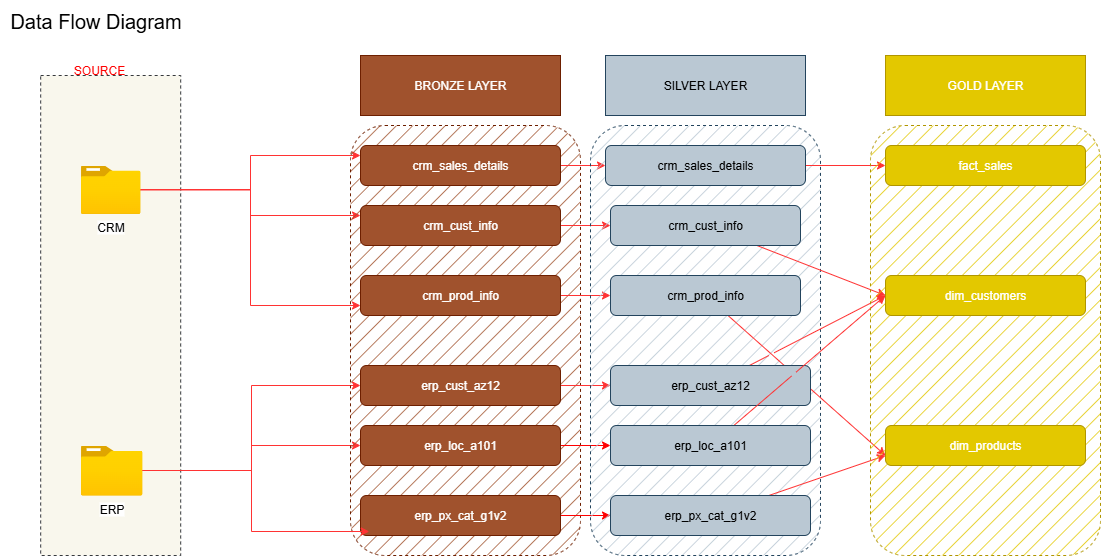

The diagram above was exported from draw.io. Its source (the exported page's mxGraphModel, read from the mxfile embedded in the PNG):
<mxGraphModel dx="1442" dy="1026" grid="1" gridSize="10" guides="1" tooltips="1" connect="1" arrows="1" fold="1" page="0" pageScale="1" pageWidth="850" pageHeight="1100" math="0" shadow="0">
  <root>
    <mxCell id="0" />
    <mxCell id="1" parent="0" />
    <mxCell id="m0crfEuheVIg3dgMyB66-1" value="&lt;font style=&quot;font-size: 20px;&quot;&gt;Data Flow Diagram&lt;/font&gt;" style="text;html=1;align=center;verticalAlign=middle;resizable=0;points=[];autosize=1;strokeColor=none;fillColor=none;" parent="1" vertex="1">
      <mxGeometry x="-10" y="-115" width="190" height="40" as="geometry" />
    </mxCell>
    <mxCell id="m0crfEuheVIg3dgMyB66-3" value="" style="rounded=0;whiteSpace=wrap;html=1;fillColor=#f9f7ed;dashed=1;strokeColor=#36393d;" parent="1" vertex="1">
      <mxGeometry x="30.18" y="-40" width="140" height="480" as="geometry" />
    </mxCell>
    <mxCell id="m0crfEuheVIg3dgMyB66-5" value="&lt;font style=&quot;color: rgb(255, 0, 0);&quot;&gt;SOURCE&lt;span style=&quot;white-space: pre;&quot;&gt;&#09;&lt;/span&gt;&lt;/font&gt;" style="rounded=1;whiteSpace=wrap;html=1;fillColor=none;strokeColor=none;" parent="1" vertex="1">
      <mxGeometry x="50" y="-75" width="80" height="60" as="geometry" />
    </mxCell>
    <mxCell id="m0crfEuheVIg3dgMyB66-26" style="edgeStyle=orthogonalEdgeStyle;rounded=0;orthogonalLoop=1;jettySize=auto;html=1;entryX=0;entryY=0.25;entryDx=0;entryDy=0;strokeColor=#FF3333;" parent="1" source="m0crfEuheVIg3dgMyB66-6" target="m0crfEuheVIg3dgMyB66-14" edge="1">
      <mxGeometry relative="1" as="geometry" />
    </mxCell>
    <mxCell id="m0crfEuheVIg3dgMyB66-27" style="edgeStyle=orthogonalEdgeStyle;rounded=0;orthogonalLoop=1;jettySize=auto;html=1;entryX=0;entryY=0.25;entryDx=0;entryDy=0;strokeColor=#FF3333;" parent="1" source="m0crfEuheVIg3dgMyB66-6" target="m0crfEuheVIg3dgMyB66-13" edge="1">
      <mxGeometry relative="1" as="geometry" />
    </mxCell>
    <mxCell id="m0crfEuheVIg3dgMyB66-28" style="edgeStyle=orthogonalEdgeStyle;rounded=0;orthogonalLoop=1;jettySize=auto;html=1;entryX=0;entryY=0.75;entryDx=0;entryDy=0;strokeColor=#FF3333;" parent="1" source="m0crfEuheVIg3dgMyB66-6" target="m0crfEuheVIg3dgMyB66-15" edge="1">
      <mxGeometry relative="1" as="geometry" />
    </mxCell>
    <mxCell id="m0crfEuheVIg3dgMyB66-6" value="CRM" style="image;aspect=fixed;html=1;points=[];align=center;fontSize=12;image=img/lib/azure2/general/Folder_Blank.svg;" parent="1" vertex="1">
      <mxGeometry x="70.36" y="50" width="59.64" height="48.4" as="geometry" />
    </mxCell>
    <mxCell id="m0crfEuheVIg3dgMyB66-29" style="edgeStyle=orthogonalEdgeStyle;rounded=0;orthogonalLoop=1;jettySize=auto;html=1;entryX=0;entryY=0.5;entryDx=0;entryDy=0;strokeColor=#FF3333;" parent="1" source="m0crfEuheVIg3dgMyB66-7" target="m0crfEuheVIg3dgMyB66-17" edge="1">
      <mxGeometry relative="1" as="geometry" />
    </mxCell>
    <mxCell id="m0crfEuheVIg3dgMyB66-30" style="edgeStyle=orthogonalEdgeStyle;rounded=0;orthogonalLoop=1;jettySize=auto;html=1;entryX=0;entryY=0.5;entryDx=0;entryDy=0;strokeColor=#FF3333;" parent="1" source="m0crfEuheVIg3dgMyB66-7" target="m0crfEuheVIg3dgMyB66-16" edge="1">
      <mxGeometry relative="1" as="geometry" />
    </mxCell>
    <mxCell id="m0crfEuheVIg3dgMyB66-7" value="ERP" style="image;aspect=fixed;html=1;points=[];align=center;fontSize=12;image=img/lib/azure2/general/Folder_Blank.svg;" parent="1" vertex="1">
      <mxGeometry x="70.36000000000001" y="330" width="61.61" height="50" as="geometry" />
    </mxCell>
    <mxCell id="m0crfEuheVIg3dgMyB66-9" value="" style="rounded=1;whiteSpace=wrap;html=1;fillColor=#a0522d;dashed=1;fontColor=#ffffff;strokeColor=#6D1F00;fillStyle=hatch;" parent="1" vertex="1">
      <mxGeometry x="340" y="10" width="230" height="430" as="geometry" />
    </mxCell>
    <mxCell id="m0crfEuheVIg3dgMyB66-12" value="BRONZE LAYER" style="rounded=0;whiteSpace=wrap;html=1;fillColor=#a0522d;strokeColor=#6D1F00;fontColor=#ffffff;" parent="1" vertex="1">
      <mxGeometry x="350" y="-60" width="200" height="60" as="geometry" />
    </mxCell>
    <mxCell id="zUaqudbsW5r5jWWzTaSh-9" style="edgeStyle=orthogonalEdgeStyle;rounded=0;orthogonalLoop=1;jettySize=auto;html=1;entryX=0;entryY=0.5;entryDx=0;entryDy=0;strokeColor=#FF3333;" parent="1" source="m0crfEuheVIg3dgMyB66-13" target="zUaqudbsW5r5jWWzTaSh-3" edge="1">
      <mxGeometry relative="1" as="geometry" />
    </mxCell>
    <mxCell id="m0crfEuheVIg3dgMyB66-13" value="crm_sales_details" style="rounded=1;whiteSpace=wrap;html=1;fillColor=#a0522d;fontColor=#ffffff;strokeColor=#6D1F00;" parent="1" vertex="1">
      <mxGeometry x="350" y="30" width="200" height="40" as="geometry" />
    </mxCell>
    <mxCell id="zUaqudbsW5r5jWWzTaSh-10" style="edgeStyle=orthogonalEdgeStyle;rounded=0;orthogonalLoop=1;jettySize=auto;html=1;strokeColor=#FF3333;" parent="1" source="m0crfEuheVIg3dgMyB66-14" target="zUaqudbsW5r5jWWzTaSh-4" edge="1">
      <mxGeometry relative="1" as="geometry" />
    </mxCell>
    <mxCell id="m0crfEuheVIg3dgMyB66-14" value="crm_cust_info" style="rounded=1;whiteSpace=wrap;html=1;fillColor=#a0522d;fontColor=#ffffff;strokeColor=#6D1F00;" parent="1" vertex="1">
      <mxGeometry x="350" y="90" width="200" height="40" as="geometry" />
    </mxCell>
    <mxCell id="zUaqudbsW5r5jWWzTaSh-11" style="edgeStyle=orthogonalEdgeStyle;rounded=0;orthogonalLoop=1;jettySize=auto;html=1;strokeColor=#FF3333;" parent="1" source="m0crfEuheVIg3dgMyB66-15" target="zUaqudbsW5r5jWWzTaSh-5" edge="1">
      <mxGeometry relative="1" as="geometry" />
    </mxCell>
    <mxCell id="m0crfEuheVIg3dgMyB66-15" value="crm_prod_info" style="rounded=1;whiteSpace=wrap;html=1;fillColor=#a0522d;fontColor=#ffffff;strokeColor=#6D1F00;" parent="1" vertex="1">
      <mxGeometry x="350" y="160" width="200" height="40" as="geometry" />
    </mxCell>
    <mxCell id="zUaqudbsW5r5jWWzTaSh-12" style="edgeStyle=orthogonalEdgeStyle;rounded=0;orthogonalLoop=1;jettySize=auto;html=1;strokeColor=#FF3333;" parent="1" source="m0crfEuheVIg3dgMyB66-16" target="zUaqudbsW5r5jWWzTaSh-6" edge="1">
      <mxGeometry relative="1" as="geometry" />
    </mxCell>
    <mxCell id="m0crfEuheVIg3dgMyB66-16" value="erp_cust_az12" style="rounded=1;whiteSpace=wrap;html=1;fillColor=#a0522d;fontColor=#ffffff;strokeColor=#6D1F00;" parent="1" vertex="1">
      <mxGeometry x="350" y="250" width="200" height="40" as="geometry" />
    </mxCell>
    <mxCell id="zUaqudbsW5r5jWWzTaSh-14" style="edgeStyle=orthogonalEdgeStyle;rounded=0;orthogonalLoop=1;jettySize=auto;html=1;strokeColor=#FF0000;" parent="1" source="m0crfEuheVIg3dgMyB66-17" target="zUaqudbsW5r5jWWzTaSh-7" edge="1">
      <mxGeometry relative="1" as="geometry" />
    </mxCell>
    <mxCell id="m0crfEuheVIg3dgMyB66-17" value="erp_loc_a101" style="rounded=1;whiteSpace=wrap;html=1;fillColor=#a0522d;fontColor=#ffffff;strokeColor=#6D1F00;" parent="1" vertex="1">
      <mxGeometry x="350" y="310" width="200" height="40" as="geometry" />
    </mxCell>
    <mxCell id="zUaqudbsW5r5jWWzTaSh-13" style="edgeStyle=orthogonalEdgeStyle;rounded=0;orthogonalLoop=1;jettySize=auto;html=1;strokeColor=#FF0000;" parent="1" source="m0crfEuheVIg3dgMyB66-18" target="zUaqudbsW5r5jWWzTaSh-8" edge="1">
      <mxGeometry relative="1" as="geometry" />
    </mxCell>
    <mxCell id="m0crfEuheVIg3dgMyB66-18" value="erp_px_cat_g1v2" style="rounded=1;whiteSpace=wrap;html=1;fillColor=#a0522d;fontColor=#ffffff;strokeColor=#6D1F00;" parent="1" vertex="1">
      <mxGeometry x="350" y="380" width="200" height="40" as="geometry" />
    </mxCell>
    <mxCell id="m0crfEuheVIg3dgMyB66-31" style="edgeStyle=orthogonalEdgeStyle;rounded=0;orthogonalLoop=1;jettySize=auto;html=1;entryX=0.044;entryY=0.9;entryDx=0;entryDy=0;entryPerimeter=0;strokeColor=#FF3333;" parent="1" source="m0crfEuheVIg3dgMyB66-7" target="m0crfEuheVIg3dgMyB66-18" edge="1">
      <mxGeometry relative="1" as="geometry" />
    </mxCell>
    <mxCell id="zUaqudbsW5r5jWWzTaSh-1" value="" style="rounded=1;whiteSpace=wrap;html=1;fillColor=#bac8d3;dashed=1;strokeColor=#23445d;fillStyle=hatch;" parent="1" vertex="1">
      <mxGeometry x="580" y="10" width="230" height="430" as="geometry" />
    </mxCell>
    <mxCell id="zUaqudbsW5r5jWWzTaSh-2" value="SILVER LAYER" style="rounded=0;whiteSpace=wrap;html=1;fillColor=#bac8d3;strokeColor=#23445d;" parent="1" vertex="1">
      <mxGeometry x="595" y="-60" width="200" height="60" as="geometry" />
    </mxCell>
    <mxCell id="mAfeA0l6R-ILrkxPSely-15" style="edgeStyle=orthogonalEdgeStyle;rounded=0;orthogonalLoop=1;jettySize=auto;html=1;entryX=0;entryY=0.5;entryDx=0;entryDy=0;strokeColor=#FF3333;" parent="1" source="zUaqudbsW5r5jWWzTaSh-3" target="mAfeA0l6R-ILrkxPSely-8" edge="1">
      <mxGeometry relative="1" as="geometry" />
    </mxCell>
    <mxCell id="zUaqudbsW5r5jWWzTaSh-3" value="crm_sales_details" style="rounded=1;whiteSpace=wrap;html=1;fillColor=#bac8d3;strokeColor=#23445d;" parent="1" vertex="1">
      <mxGeometry x="595" y="30" width="200" height="40" as="geometry" />
    </mxCell>
    <mxCell id="mAfeA0l6R-ILrkxPSely-17" style="rounded=0;orthogonalLoop=1;jettySize=auto;html=1;entryX=0;entryY=0.5;entryDx=0;entryDy=0;jumpStyle=gap;strokeColor=#FF3333;" parent="1" source="zUaqudbsW5r5jWWzTaSh-4" target="mAfeA0l6R-ILrkxPSely-9" edge="1">
      <mxGeometry relative="1" as="geometry" />
    </mxCell>
    <mxCell id="zUaqudbsW5r5jWWzTaSh-4" value="crm_cust_info" style="rounded=1;whiteSpace=wrap;html=1;fillColor=#bac8d3;strokeColor=#23445d;" parent="1" vertex="1">
      <mxGeometry x="600" y="90" width="190" height="40" as="geometry" />
    </mxCell>
    <mxCell id="mAfeA0l6R-ILrkxPSely-20" style="rounded=0;orthogonalLoop=1;jettySize=auto;html=1;entryX=0;entryY=0.75;entryDx=0;entryDy=0;jumpStyle=gap;strokeColor=#FF3333;" parent="1" source="zUaqudbsW5r5jWWzTaSh-5" target="mAfeA0l6R-ILrkxPSely-10" edge="1">
      <mxGeometry relative="1" as="geometry" />
    </mxCell>
    <mxCell id="zUaqudbsW5r5jWWzTaSh-5" value="crm_prod_info" style="rounded=1;whiteSpace=wrap;html=1;fillColor=#bac8d3;strokeColor=#23445d;" parent="1" vertex="1">
      <mxGeometry x="600" y="160" width="190" height="40" as="geometry" />
    </mxCell>
    <mxCell id="mAfeA0l6R-ILrkxPSely-18" style="rounded=0;orthogonalLoop=1;jettySize=auto;html=1;entryX=0;entryY=0.5;entryDx=0;entryDy=0;jumpStyle=gap;strokeColor=#FF3333;" parent="1" source="zUaqudbsW5r5jWWzTaSh-6" target="mAfeA0l6R-ILrkxPSely-9" edge="1">
      <mxGeometry relative="1" as="geometry" />
    </mxCell>
    <mxCell id="zUaqudbsW5r5jWWzTaSh-6" value="erp_cust_az12" style="rounded=1;whiteSpace=wrap;html=1;fillColor=#bac8d3;strokeColor=#23445d;" parent="1" vertex="1">
      <mxGeometry x="600" y="250" width="200" height="40" as="geometry" />
    </mxCell>
    <mxCell id="mAfeA0l6R-ILrkxPSely-19" style="rounded=0;orthogonalLoop=1;jettySize=auto;html=1;entryX=0;entryY=0.5;entryDx=0;entryDy=0;jumpStyle=gap;strokeColor=#FF3333;" parent="1" source="zUaqudbsW5r5jWWzTaSh-7" target="mAfeA0l6R-ILrkxPSely-9" edge="1">
      <mxGeometry relative="1" as="geometry" />
    </mxCell>
    <mxCell id="zUaqudbsW5r5jWWzTaSh-7" value="erp_loc_a101" style="rounded=1;whiteSpace=wrap;html=1;fillColor=#bac8d3;strokeColor=#23445d;" parent="1" vertex="1">
      <mxGeometry x="600" y="310" width="200" height="40" as="geometry" />
    </mxCell>
    <mxCell id="mAfeA0l6R-ILrkxPSely-21" style="rounded=0;orthogonalLoop=1;jettySize=auto;html=1;entryX=0;entryY=0.75;entryDx=0;entryDy=0;jumpStyle=gap;strokeColor=#FF3333;" parent="1" source="zUaqudbsW5r5jWWzTaSh-8" target="mAfeA0l6R-ILrkxPSely-10" edge="1">
      <mxGeometry relative="1" as="geometry" />
    </mxCell>
    <mxCell id="zUaqudbsW5r5jWWzTaSh-8" value="erp_px_cat_g1v2" style="rounded=1;whiteSpace=wrap;html=1;fillColor=#bac8d3;strokeColor=#23445d;" parent="1" vertex="1">
      <mxGeometry x="600" y="380" width="200" height="40" as="geometry" />
    </mxCell>
    <mxCell id="mAfeA0l6R-ILrkxPSely-2" style="edgeStyle=orthogonalEdgeStyle;rounded=0;orthogonalLoop=1;jettySize=auto;html=1;exitX=0.5;exitY=1;exitDx=0;exitDy=0;" parent="1" source="zUaqudbsW5r5jWWzTaSh-7" target="zUaqudbsW5r5jWWzTaSh-7" edge="1">
      <mxGeometry relative="1" as="geometry" />
    </mxCell>
    <mxCell id="mAfeA0l6R-ILrkxPSely-6" value="" style="rounded=1;whiteSpace=wrap;html=1;fillColor=#e3c800;dashed=1;strokeColor=#B09500;fillStyle=hatch;fontColor=#000000;" parent="1" vertex="1">
      <mxGeometry x="860" y="10" width="230" height="430" as="geometry" />
    </mxCell>
    <mxCell id="mAfeA0l6R-ILrkxPSely-7" value="&lt;font style=&quot;color: rgb(255, 255, 255);&quot;&gt;GOLD LAYER&lt;/font&gt;" style="rounded=0;whiteSpace=wrap;html=1;fillColor=#e3c800;strokeColor=#B09500;fontColor=#000000;" parent="1" vertex="1">
      <mxGeometry x="875" y="-60" width="200" height="60" as="geometry" />
    </mxCell>
    <mxCell id="mAfeA0l6R-ILrkxPSely-8" value="&lt;font style=&quot;color: rgb(255, 255, 255);&quot;&gt;fact_sales&lt;/font&gt;" style="rounded=1;whiteSpace=wrap;html=1;fillColor=#e3c800;strokeColor=#B09500;fontColor=#000000;" parent="1" vertex="1">
      <mxGeometry x="875" y="30" width="200" height="40" as="geometry" />
    </mxCell>
    <mxCell id="mAfeA0l6R-ILrkxPSely-9" value="&lt;font style=&quot;color: rgb(255, 255, 255);&quot;&gt;dim_customers&lt;/font&gt;" style="rounded=1;whiteSpace=wrap;html=1;fillColor=#e3c800;strokeColor=#B09500;fontColor=#000000;" parent="1" vertex="1">
      <mxGeometry x="875" y="160" width="200" height="40" as="geometry" />
    </mxCell>
    <mxCell id="mAfeA0l6R-ILrkxPSely-10" value="&lt;font style=&quot;color: rgb(255, 255, 255);&quot;&gt;dim_products&lt;/font&gt;" style="rounded=1;whiteSpace=wrap;html=1;fillColor=#e3c800;strokeColor=#B09500;fontColor=#000000;" parent="1" vertex="1">
      <mxGeometry x="875" y="310" width="200" height="40" as="geometry" />
    </mxCell>
    <mxCell id="mAfeA0l6R-ILrkxPSely-14" style="edgeStyle=orthogonalEdgeStyle;rounded=0;orthogonalLoop=1;jettySize=auto;html=1;exitX=0.5;exitY=1;exitDx=0;exitDy=0;fillColor=#e3c800;strokeColor=#B09500;" parent="1" edge="1">
      <mxGeometry relative="1" as="geometry">
        <mxPoint x="980" y="350" as="sourcePoint" />
        <mxPoint x="980" y="350" as="targetPoint" />
      </mxGeometry>
    </mxCell>
  </root>
</mxGraphModel>